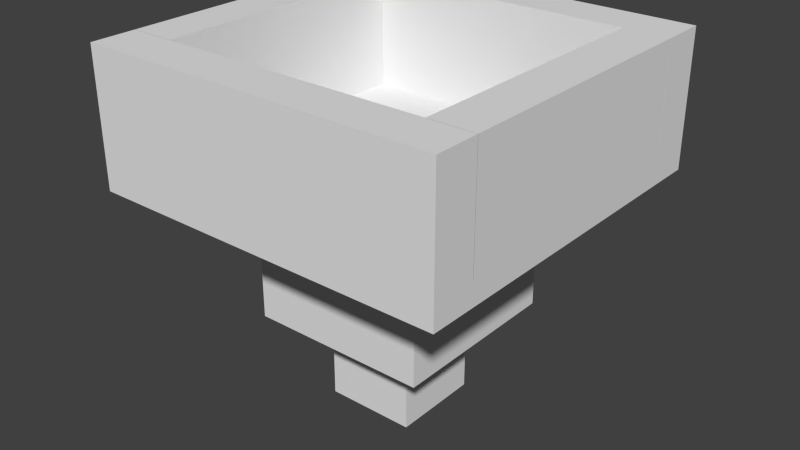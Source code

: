 # Source: hopper_down_f.blend  (saved by Blender 2.76.0; exported with 4.5.12 LTS)
import bpy
from mathutils import Matrix  # noqa: F401  (used for matrix-valued properties, if any)

bpy.ops.wm.read_factory_settings(use_empty=True)
scene = bpy.context.scene
scene.name = 'Scene'

# ---- collections
col_collection_1 = bpy.data.collections.new('Collection 1'); scene.collection.children.link(col_collection_1)

# ---- world
world_world = bpy.data.worlds.new('World'); scene.world = world_world
world_world.color = (0.05088, 0.05088, 0.05088)
world_world.use_sun_shadow = False
world_world.sun_shadow_jitter_overblur = 0.0
world_world.cycles.sampling_method = 'MANUAL'
world_world.cycles.sample_map_resolution = 256

# ---- meshes
me_cube_012 = bpy.data.meshes.new('Cube.012')
me_cube_012.from_pydata([(-1.0, -1.0, 1.0), (-1.0, 1.0, 1.0), (1.0, -1.0, 1.0), (1.0, 1.0, 1.0)], [], [(2, 3, 1, 0)])
_uv = me_cube_012.uv_layers.new(name='UVMap')
_uv.uv.foreach_set('vector', [1.0, 0.0, 1.0, 1.0, 0.0, 1.0, 0.0, 0.0])
me_cube_012.use_remesh_preserve_volume = False
me_cube_012.use_remesh_preserve_attributes = False
me_cube_012.use_mirror_vertex_groups = False
me_cube_012.update()
me_cube_011 = bpy.data.meshes.new('Cube.011')
me_cube_011.from_pydata([(-1.0, -1.0, 1.0), (-1.0, 1.0, 1.0), (1.0, -1.0, 1.0), (1.0, 1.0, 1.0)], [], [(2, 3, 1, 0)])
_uv = me_cube_011.uv_layers.new(name='UVMap')
_uv.uv.foreach_set('vector', [0.125, 0.125, 0.125, 0.875, 0.0, 0.875, 0.0, 0.125])
me_cube_011.use_remesh_preserve_volume = False
me_cube_011.use_remesh_preserve_attributes = False
me_cube_011.use_mirror_vertex_groups = False
me_cube_011.update()
me_cube_010 = bpy.data.meshes.new('Cube.010')
me_cube_010.from_pydata([(-1.0, -1.0, 1.0), (-1.0, 1.0, 1.0), (1.0, -1.0, 1.0), (1.0, 1.0, 1.0)], [], [(2, 3, 1, 0)])
_uv = me_cube_010.uv_layers.new(name='UVMap')
_uv.uv.foreach_set('vector', [1.0, 0.125, 1.0, 0.875, 0.875, 0.875, 0.875, 0.125])
me_cube_010.use_remesh_preserve_volume = False
me_cube_010.use_remesh_preserve_attributes = False
me_cube_010.use_mirror_vertex_groups = False
me_cube_010.update()
me_cube_009 = bpy.data.meshes.new('Cube.009')
me_cube_009.from_pydata([(-1.0, -1.0, 1.0), (-1.0, 1.0, 1.0), (1.0, -1.0, 1.0), (1.0, 1.0, 1.0)], [], [(2, 3, 1, 0)])
_uv = me_cube_009.uv_layers.new(name='UVMap')
_uv.uv.foreach_set('vector', [1.0, 0.875, 1.0, 1.0, 0.0, 1.0, 0.0, 0.875])
me_cube_009.use_remesh_preserve_volume = False
me_cube_009.use_remesh_preserve_attributes = False
me_cube_009.use_mirror_vertex_groups = False
me_cube_009.update()
me_cube_008 = bpy.data.meshes.new('Cube.008')
me_cube_008.from_pydata([(-1.0, -1.0, 1.0), (-1.0, 1.0, 1.0), (1.0, -1.0, 1.0), (1.0, 1.0, 1.0)], [], [(2, 3, 1, 0)])
_uv = me_cube_008.uv_layers.new(name='UVMap')
_uv.uv.foreach_set('vector', [1.0, 0.0, 1.0, 0.125, 0.0, 0.125, 0.0, 0.0])
me_cube_008.use_remesh_preserve_volume = False
me_cube_008.use_remesh_preserve_attributes = False
me_cube_008.use_mirror_vertex_groups = False
me_cube_008.update()
me_cube_007 = bpy.data.meshes.new('Cube.007')
me_cube_007.from_pydata([(-1.0, -1.0, -1.0), (-1.0, -1.0, 1.0), (-1.0, 1.0, -1.0), (-1.0, 1.0, 1.0), (1.0, -1.0, -1.0), (1.0, -1.0, 1.0), (1.0, 1.0, -1.0), (1.0, 1.0, 1.0)], [], [(1, 3, 2, 0), (3, 7, 6, 2), (7, 5, 4, 6), (5, 1, 0, 4), (0, 2, 6, 4)])
_uv = me_cube_007.uv_layers.new(name='UVMap')
_uv.uv.foreach_set('vector', [0.625, 0.25, 0.375, 0.25, 0.375, 0.0, 0.625, 0.0, 0.625, 0.25, 0.375, 0.25, 0.375, 0.0, 0.625, 0.0, 0.625, 0.25, 0.375, 0.25, 0.375, 0.0, 0.625, 0.0, 0.625, 0.25, 0.375, 0.25, 0.375, 0.0, 0.625, 0.0, 0.375, 0.625, 0.375, 0.375, 0.625, 0.375, 0.625, 0.625])
me_cube_007.use_remesh_preserve_volume = False
me_cube_007.use_remesh_preserve_attributes = False
me_cube_007.use_mirror_vertex_groups = False
me_cube_007.update()
me_cube_006 = bpy.data.meshes.new('Cube.006')
me_cube_006.from_pydata([(-1.0, -1.0, -1.0), (-1.0, -1.0, 1.0), (-1.0, 1.0, -1.0), (-1.0, 1.0, 1.0), (1.0, -1.0, -1.0), (1.0, -1.0, 1.0), (1.0, 1.0, -1.0), (1.0, 1.0, 1.0)], [], [(1, 3, 2, 0), (3, 7, 6, 2), (7, 5, 4, 6), (5, 1, 0, 4), (0, 2, 6, 4)])
_uv = me_cube_006.uv_layers.new(name='UVMap')
_uv.uv.foreach_set('vector', [0.75, 0.625, 0.25, 0.625, 0.25, 0.25, 0.75, 0.25, 0.75, 0.625, 0.25, 0.625, 0.25, 0.25, 0.75, 0.25, 0.75, 0.625, 0.25, 0.625, 0.25, 0.25, 0.75, 0.25, 0.75, 0.625, 0.25, 0.625, 0.25, 0.25, 0.75, 0.25, 0.25, 0.75, 0.25, 0.25, 0.75, 0.25, 0.75, 0.75])
me_cube_006.use_remesh_preserve_volume = False
me_cube_006.use_remesh_preserve_attributes = False
me_cube_006.use_mirror_vertex_groups = False
me_cube_006.update()
me_cube_005 = bpy.data.meshes.new('Cube.005')
me_cube_005.from_pydata([(-1.0, -1.0, -1.0), (-1.0, -1.0, 1.0), (-1.0, 1.0, -1.0), (-1.0, 1.0, 1.0), (1.0, -1.0, -1.0), (1.0, -1.0, 1.0), (1.0, 1.0, -1.0), (1.0, 1.0, 1.0)], [], [(1, 3, 2, 0), (3, 7, 6, 2), (7, 5, 4, 6), (5, 1, 0, 4)])
_uv = me_cube_005.uv_layers.new(name='UVMap')
_uv.uv.foreach_set('vector', [0.875, 1.0, 0.125, 1.0, 0.125, 0.6875, 0.875, 0.6875, 1.0, 1.0, 0.875, 1.0, 0.875, 0.6875, 1.0, 0.6875, 0.875, 1.0, 0.125, 1.0, 0.125, 0.6875, 0.875, 0.6875, 0.125, 1.0, 0.0, 1.0, 0.0, 0.6875, 0.125, 0.6875])
me_cube_005.use_remesh_preserve_volume = False
me_cube_005.use_remesh_preserve_attributes = False
me_cube_005.use_mirror_vertex_groups = False
me_cube_005.update()
me_cube_004 = bpy.data.meshes.new('Cube.004')
me_cube_004.from_pydata([(-1.0, -1.0, -1.0), (-1.0, -1.0, 1.0), (-1.0, 1.0, -1.0), (-1.0, 1.0, 1.0), (1.0, -1.0, -1.0), (1.0, -1.0, 1.0), (1.0, 1.0, -1.0), (1.0, 1.0, 1.0)], [], [(1, 3, 2, 0), (3, 7, 6, 2), (7, 5, 4, 6), (5, 1, 0, 4)])
_uv = me_cube_004.uv_layers.new(name='UVMap')
_uv.uv.foreach_set('vector', [0.875, 1.0, 0.125, 1.0, 0.125, 0.6875, 0.875, 0.6875, 1.0, 1.0, 0.875, 1.0, 0.875, 0.6875, 1.0, 0.6875, 0.875, 1.0, 0.125, 1.0, 0.125, 0.6875, 0.875, 0.6875, 0.125, 1.0, 0.0, 1.0, 0.0, 0.6875, 0.125, 0.6875])
me_cube_004.use_remesh_preserve_volume = False
me_cube_004.use_remesh_preserve_attributes = False
me_cube_004.use_mirror_vertex_groups = False
me_cube_004.update()
me_cube_003 = bpy.data.meshes.new('Cube.003')
me_cube_003.from_pydata([(-1.0, -1.0, -1.0), (-1.0, -1.0, 1.0), (-1.0, 1.0, -1.0), (-1.0, 1.0, 1.0), (1.0, -1.0, -1.0), (1.0, -1.0, 1.0), (1.0, 1.0, -1.0), (1.0, 1.0, 1.0)], [], [(1, 3, 2, 0), (3, 7, 6, 2), (7, 5, 4, 6), (5, 1, 0, 4)])
_uv = me_cube_003.uv_layers.new(name='UVMap')
_uv.uv.foreach_set('vector', [0.125, 1.0, 0.0, 1.0, 0.0, 0.6875, 0.125, 0.6875, 1.0, 1.0, 0.0, 1.0, 0.0, 0.6875, 1.0, 0.6875, 1.0, 1.0, 0.875, 1.0, 0.875, 0.6875, 1.0, 0.6875, 1.0, 1.0, 0.0, 1.0, 0.0, 0.6875, 1.0, 0.6875])
me_cube_003.use_remesh_preserve_volume = False
me_cube_003.use_remesh_preserve_attributes = False
me_cube_003.use_mirror_vertex_groups = False
me_cube_003.update()
me_cube_002 = bpy.data.meshes.new('Cube.002')
me_cube_002.from_pydata([(-1.0, -1.0, -1.0), (-1.0, -1.0, 1.0), (-1.0, 1.0, -1.0), (-1.0, 1.0, 1.0), (1.0, -1.0, -1.0), (1.0, -1.0, 1.0), (1.0, 1.0, -1.0), (1.0, 1.0, 1.0)], [], [(1, 3, 2, 0), (3, 7, 6, 2), (7, 5, 4, 6), (5, 1, 0, 4)])
_uv = me_cube_002.uv_layers.new(name='UVMap')
_uv.uv.foreach_set('vector', [1.0, 1.0, 0.875, 1.0, 0.875, 0.6875, 1.0, 0.6875, 1.0, 1.0, 0.0, 1.0, 0.0, 0.6875, 1.0, 0.6875, 0.125, 1.0, 0.0, 1.0, 0.0, 0.6875, 0.125, 0.6875, 1.0, 1.0, 0.0, 1.0, 0.0, 0.6875, 1.0, 0.6875])
me_cube_002.use_remesh_preserve_volume = False
me_cube_002.use_remesh_preserve_attributes = False
me_cube_002.use_mirror_vertex_groups = False
me_cube_002.update()
me_cube = bpy.data.meshes.new('Cube')
me_cube.from_pydata([(-1.0, -1.0, -1.0), (-1.0, -1.0, 1.0), (-1.0, 1.0, -1.0), (-1.0, 1.0, 1.0), (1.0, -1.0, -1.0), (1.0, -1.0, 1.0), (1.0, 1.0, -1.0), (1.0, 1.0, 1.0)], [], [(1, 3, 2, 0), (3, 7, 6, 2), (7, 5, 4, 6), (5, 1, 0, 4), (0, 2, 6, 4)])
_uv = me_cube.uv_layers.new(name='UVMap')
_uv.uv.foreach_set('vector', [1.0, 0.6875, 0.0, 0.6875, 0.0, 0.625, 1.0, 0.625, 1.0, 0.6875, 0.0, 0.6875, 0.0, 0.625, 1.0, 0.625, 1.0, 0.6875, 0.0, 0.6875, 0.0, 0.625, 1.0, 0.625, 1.0, 0.6875, 0.0, 0.6875, 0.0, 0.625, 1.0, 0.625, 0.0, 1.0, 0.0, 0.0, 1.0, 0.0, 1.0, 1.0])
me_cube.use_remesh_preserve_volume = False
me_cube.use_remesh_preserve_attributes = False
me_cube.use_mirror_vertex_groups = False
me_cube.update()

# ---- objects
ob_ins_1_top_floor = bpy.data.objects.new('ins_1_top_floor', me_cube_012)
ob_top_1_top_right_top = bpy.data.objects.new('top_1_top_right_top', me_cube_011)
ob_top_1_top_left_top = bpy.data.objects.new('top_1_top_left_top', me_cube_010)
ob_top_1_top_backside_top = bpy.data.objects.new('top_1_top_backside_top', me_cube_009)
ob_top_1_top_front_top = bpy.data.objects.new('top_1_top_front_top', me_cube_008)
ob_out_3_bottom = bpy.data.objects.new('out_3_bottom', me_cube_007)
ob_out_2_middle = bpy.data.objects.new('out_2_middle', me_cube_006)
ob_out_1_top_left = bpy.data.objects.new('out_1_top_left', me_cube_005)
ob_out_1_top_right = bpy.data.objects.new('out_1_top_right', me_cube_004)
ob_out_1_top_backside = bpy.data.objects.new('out_1_top_backside', me_cube_003)
ob_out_1_top_front = bpy.data.objects.new('out_1_top_front', me_cube_002)
ob_out_1_top_floor = bpy.data.objects.new('out_1_top_floor', me_cube)

# ---- transforms, parenting, visibility, modifiers, constraints
ob_ins_1_top_floor.location = (0.0, 0.004812, 0.1563)
ob_ins_1_top_floor.scale = (0.5, 0.5, 0.03125)
ob_ins_1_top_floor.lineart.crease_threshold = 0.0
ob_top_1_top_right_top.location = (-0.4375, 0.00437, 0.3438)
ob_top_1_top_right_top.scale = (0.0625, 0.375, 0.1562)
ob_top_1_top_right_top.lineart.crease_threshold = 0.0
ob_top_1_top_left_top.location = (0.4375, 0.00437, 0.3438)
ob_top_1_top_left_top.scale = (0.0625, 0.375, 0.1562)
ob_top_1_top_left_top.lineart.crease_threshold = 0.0
ob_top_1_top_backside_top.location = (0.0, 0.4423, 0.3438)
ob_top_1_top_backside_top.scale = (0.5, 0.0625, 0.1562)
ob_top_1_top_backside_top.lineart.crease_threshold = 0.0
ob_top_1_top_front_top.location = (0.0, -0.4327, 0.3438)
ob_top_1_top_front_top.scale = (0.5, 0.0625, 0.1562)
ob_top_1_top_front_top.lineart.crease_threshold = 0.0
ob_out_3_bottom.location = (0.0, 0.004812, -0.375)
ob_out_3_bottom.scale = (0.125, 0.125, 0.125)
ob_out_3_bottom.lineart.crease_threshold = 0.0
ob_out_2_middle.location = (0.0, 0.004812, -0.0625)
ob_out_2_middle.scale = (0.25, 0.25, 0.1875)
ob_out_2_middle.lineart.crease_threshold = 0.0
ob_out_1_top_left.location = (0.4375, 0.00437, 0.3438)
ob_out_1_top_left.scale = (0.0625, 0.375, 0.1562)
ob_out_1_top_left.lineart.crease_threshold = 0.0
ob_out_1_top_right.location = (-0.4375, 0.00437, 0.3438)
ob_out_1_top_right.scale = (0.0625, 0.375, 0.1562)
ob_out_1_top_right.lineart.crease_threshold = 0.0
ob_out_1_top_backside.location = (0.0, 0.4423, 0.3438)
ob_out_1_top_backside.scale = (0.5, 0.0625, 0.1562)
ob_out_1_top_backside.lineart.crease_threshold = 0.0
ob_out_1_top_front.location = (0.0, -0.4327, 0.3438)
ob_out_1_top_front.scale = (0.5, 0.0625, 0.1562)
ob_out_1_top_front.lineart.crease_threshold = 0.0
ob_out_1_top_floor.location = (0.0, 0.004812, 0.1563)
ob_out_1_top_floor.scale = (0.5, 0.5, 0.03125)
ob_out_1_top_floor.lineart.crease_threshold = 0.0

# ---- collection membership
col_collection_1.objects.link(ob_ins_1_top_floor)
col_collection_1.objects.link(ob_top_1_top_right_top)
col_collection_1.objects.link(ob_top_1_top_left_top)
col_collection_1.objects.link(ob_top_1_top_backside_top)
col_collection_1.objects.link(ob_top_1_top_front_top)
col_collection_1.objects.link(ob_out_3_bottom)
col_collection_1.objects.link(ob_out_2_middle)
col_collection_1.objects.link(ob_out_1_top_left)
col_collection_1.objects.link(ob_out_1_top_right)
col_collection_1.objects.link(ob_out_1_top_backside)
col_collection_1.objects.link(ob_out_1_top_front)
col_collection_1.objects.link(ob_out_1_top_floor)

# ---- scene / render settings (as saved in the file)
scene.frame_start = 1; scene.frame_end = 250; scene.frame_set(0)
scene.render.engine = 'BLENDER_EEVEE_NEXT'
scene.render.resolution_percentage = 50
scene.render.dither_intensity = 0.0
scene.render.film_transparent = True
scene.cycles.use_denoising = False
scene.cycles.samples = 10
scene.cycles.sampling_pattern = 'TABULATED_SOBOL'
scene.cycles.light_sampling_threshold = 0.0
scene.cycles.use_adaptive_sampling = False
scene.cycles.use_light_tree = False
scene.cycles.blur_glossy = 0.0
scene.cycles.pixel_filter_type = 'GAUSSIAN'
scene.cycles.sample_clamp_indirect = 0.0
scene.view_settings.view_transform = 'Standard'
bpy.context.view_layer.update()

# ---- added for rendering (the .blend has no active camera and no usable light): camera, sun
cam_auto = bpy.data.cameras.new('AutoCamera')
cam_auto.lens = 50.0
cam_auto.sensor_width = 36.0
cam_auto.clip_end = 1000.0
ob_auto_camera = bpy.data.objects.new('AutoCamera', cam_auto)
scene.collection.objects.link(ob_auto_camera)
ob_auto_camera.location = (1.60253, -1.91823, 1.28203)
ob_auto_camera.rotation_euler = (1.09748, -7.21219e-08, 0.694738)
scene.camera = ob_auto_camera
light_auto_sun = bpy.data.lights.new('AutoSun', 'SUN')
light_auto_sun.energy = 3.0
light_auto_sun.angle = 0.0523599
ob_auto_sun = bpy.data.objects.new('AutoSun', light_auto_sun)
scene.collection.objects.link(ob_auto_sun)
ob_auto_sun.rotation_euler = (0.872665, 0.174533, 0.523599)
bpy.context.view_layer.update()
